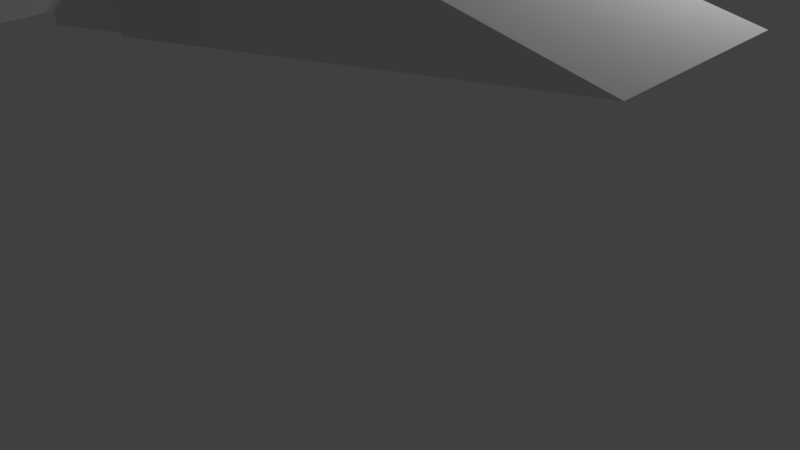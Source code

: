 # Source: untitled.blend  (saved by Blender 2.77.0; exported with 4.5.12 LTS)
import bpy
from mathutils import Matrix  # noqa: F401  (used for matrix-valued properties, if any)

bpy.ops.wm.read_factory_settings(use_empty=True)
scene = bpy.context.scene
scene.name = 'Scene'

# ---- collections
col_collection_1 = bpy.data.collections.new('Collection 1'); scene.collection.children.link(col_collection_1)

# ---- world
world_world = bpy.data.worlds.new('World'); scene.world = world_world
world_world.color = (0.05088, 0.05088, 0.05088)
world_world.use_sun_shadow = False
world_world.sun_shadow_jitter_overblur = 0.0
world_world.cycles.sampling_method = 'MANUAL'

# ---- cameras
cam_camera = bpy.data.cameras.new('Camera')
cam_camera.clip_end = 100.0
cam_camera.lens = 35.0
cam_camera.sensor_width = 32.0
cam_camera.sensor_height = 18.0
cam_camera.ortho_scale = 7.314
cam_camera.dof.focus_distance = 0.0
cam_camera.dof.aperture_fstop = 128.0

# ---- lights
light_lamp = bpy.data.lights.new('Lamp', 'POINT')
light_lamp.transmission_factor = 0.0
light_lamp.cutoff_distance = 30.0
light_lamp.energy = 100.0
light_lamp.shadow_buffer_clip_start = 1.001
light_lamp.shadow_soft_size = 0.1
light_lamp.shadow_maximum_resolution = 0.006
light_lamp.use_absolute_resolution = True

# ---- meshes
me_cube_002 = bpy.data.meshes.new('Cube.002')
me_cube_002.from_pydata([(-6.158, -1.049, -1.016), (-1.0, -1.0, 1.0), (-6.158, 0.951, -1.016), (-1.0, 1.0, 1.0), (1.0, -1.0, -1.0), (1.0, -1.0, 1.0), (1.0, 1.0, -1.0), (1.0, 1.0, 1.0), (-1.062, -7.292, -0.2711), (-1.062, -3.773, 0.6143), (-1.062, 5.763, -0.2711), (-1.062, 2.787, 0.5332), (0.9377, -7.292, -0.2711), (0.9377, -3.773, 0.6143), (0.9377, 5.763, -0.2711), (0.9377, 2.787, 0.5332)], [], [(1, 3, 2, 0), (3, 7, 6, 2), (7, 5, 4, 6), (5, 1, 0, 4), (0, 2, 6, 4), (5, 7, 3, 1), (9, 11, 10, 8), (11, 15, 14, 10), (15, 13, 12, 14), (13, 9, 8, 12), (8, 10, 14, 12), (13, 15, 11, 9)])
me_cube_002.use_remesh_preserve_volume = False
me_cube_002.use_remesh_preserve_attributes = False
me_cube_002.use_mirror_vertex_groups = False
me_cube_002.update()
me_cube_001 = bpy.data.meshes.new('Cube.001')
me_cube_001.from_pydata([(-1.0, -1.0, -1.0), (-1.0, -1.0, 1.0), (-1.0, 1.0, -1.0), (-1.0, 1.0, 1.0), (1.0, -1.0, -1.0), (1.505, -1.188, -0.3013), (1.0, 1.0, -1.0), (1.505, 0.8124, -0.3013)], [], [(1, 3, 2, 0), (3, 7, 6, 2), (7, 5, 4, 6), (5, 1, 0, 4), (0, 2, 6, 4), (5, 7, 3, 1)])
me_cube_001.use_remesh_preserve_volume = False
me_cube_001.use_remesh_preserve_attributes = False
me_cube_001.use_mirror_vertex_groups = False
me_cube_001.update()

# ---- objects
ob_cube_001 = bpy.data.objects.new('Cube.001', me_cube_002)
ob_cube = bpy.data.objects.new('Cube', me_cube_001)
ob_lamp = bpy.data.objects.new('Lamp', light_lamp)
ob_camera = bpy.data.objects.new('Camera', cam_camera)

# ---- transforms, parenting, visibility, modifiers, constraints
ob_cube_001.location = (-1.777, -0.7643, 3.827)
ob_cube_001.rotation_euler = (-0.05801, 0.1183, -3.143)
ob_cube_001.scale = (1.0, 1.0, 1.0)
ob_cube_001.lineart.crease_threshold = 0.0
ob_cube.location = (-3.68, -0.7695, 3.652)
ob_cube.rotation_euler = (-0.05801, 0.1183, -3.143)
ob_cube.scale = (1.0, 1.0, 1.0)
ob_cube.lineart.crease_threshold = 0.0
ob_lamp.location = (4.076, 1.005, 5.904)
ob_lamp.rotation_euler = (0.6503, 0.05522, 1.866)
ob_lamp.lock_rotations_4d = False
ob_lamp.empty_display_type = 'ARROWS'
ob_lamp.color = (0.0, 0.0, 0.0, 0.0)
ob_lamp.lineart.crease_threshold = 0.0
ob_camera.location = (7.481, -6.508, 5.344)
ob_camera.rotation_euler = (1.109, 0.01082, 0.8149)
ob_camera.lock_rotations_4d = False
ob_camera.empty_display_type = 'ARROWS'
ob_camera.color = (0.0, 0.0, 0.0, 0.0)
ob_camera.display_type = 'WIRE'
ob_camera.lineart.crease_threshold = 0.0

# ---- collection membership
col_collection_1.objects.link(ob_cube_001)
col_collection_1.objects.link(ob_cube)
col_collection_1.objects.link(ob_lamp)
col_collection_1.objects.link(ob_camera)

# ---- scene / render settings (as saved in the file)
scene.camera = ob_camera
scene.frame_start = 1; scene.frame_end = 250; scene.frame_set(1)
scene.render.engine = 'BLENDER_EEVEE_NEXT'
scene.render.resolution_percentage = 50
scene.render.dither_intensity = 0.0
scene.cycles.use_denoising = False
scene.cycles.samples = 128
scene.cycles.sampling_pattern = 'TABULATED_SOBOL'
scene.cycles.light_sampling_threshold = 0.0
scene.cycles.use_adaptive_sampling = False
scene.cycles.use_light_tree = False
scene.cycles.blur_glossy = 0.0
scene.cycles.sample_clamp_indirect = 0.0
scene.view_settings.view_transform = 'Standard'
bpy.context.view_layer.update()
